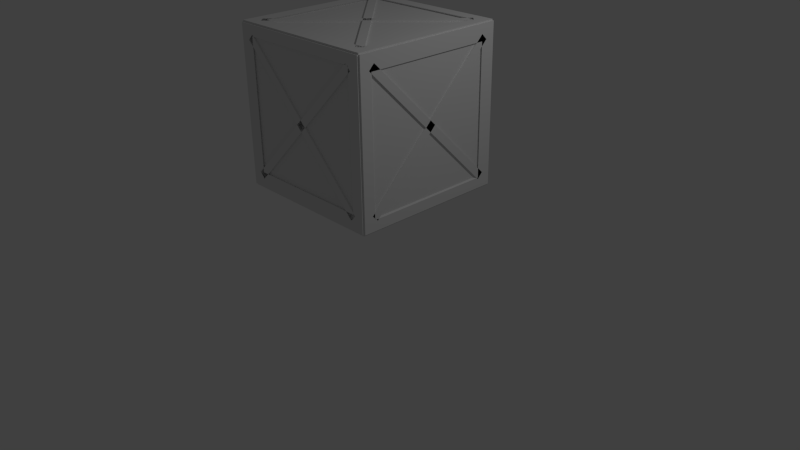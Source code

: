 # Source: Wooden_Crate.blend  (saved by Blender 2.71.0; exported with 4.5.12 LTS)
import bpy
from mathutils import Matrix  # noqa: F401  (used for matrix-valued properties, if any)

bpy.ops.wm.read_factory_settings(use_empty=True)
scene = bpy.context.scene
scene.name = 'Scene'

# ---- collections
col_collection_1 = bpy.data.collections.new('Collection 1'); scene.collection.children.link(col_collection_1)

# ---- materials (node trees are filled in below, after node groups)
mat_material = bpy.data.materials.new('Material')
mat_material.alpha_threshold = 0.0
mat_material.use_transparent_shadow = False
mat_material.roughness = 0.5
mat_material.line_color = (0.0, 0.0, 0.0, 1.0)

# ---- material node trees

# ---- world
world_world = bpy.data.worlds.new('World'); scene.world = world_world
world_world.color = (0.05088, 0.05088, 0.05088)
world_world.use_sun_shadow = False
world_world.sun_shadow_jitter_overblur = 0.0
world_world.cycles.sampling_method = 'MANUAL'
world_world.cycles.sample_map_resolution = 256

# ---- cameras
cam_camera = bpy.data.cameras.new('Camera')
cam_camera.clip_end = 100.0
cam_camera.lens = 35.0
cam_camera.sensor_width = 32.0
cam_camera.sensor_height = 18.0
cam_camera.ortho_scale = 7.314
cam_camera.dof.focus_distance = 0.0
cam_camera.dof.aperture_fstop = 128.0

# ---- lights
light_lamp = bpy.data.lights.new('Lamp', 'POINT')
light_lamp.transmission_factor = 0.0
light_lamp.cutoff_distance = 30.0
light_lamp.energy = 100.0
light_lamp.shadow_buffer_clip_start = 1.001
light_lamp.shadow_soft_size = 0.1
light_lamp.shadow_maximum_resolution = 0.006
light_lamp.use_absolute_resolution = True
light_lamp.cycles.use_multiple_importance_sampling = False

# ---- meshes
me_cube_008 = bpy.data.meshes.new('Cube.008')
me_cube_008.from_pydata([(-1.0, 0.8839, 0.8132), (-1.0, 0.8132, 0.8839), (1.0, 0.8132, 0.8839), (1.0, 0.8839, 0.8132), (-1.0, -0.8132, -0.8839), (-1.0, -0.8839, -0.8132), (1.0, -0.8839, -0.8132), (1.0, -0.8132, -0.8839), (-1.0, 0.8132, -0.8839), (-1.0, 0.8839, -0.8132), (1.0, 0.8839, -0.8132), (1.0, 0.8132, -0.8839), (-1.0, -0.8839, 0.8132), (-1.0, -0.8132, 0.8839), (1.0, -0.8132, 0.8839), (1.0, -0.8839, 0.8132), (-1.0, -1.0, -1.0), (-1.0, 1.0, -1.0), (1.0, 1.0, -1.0), (1.0, -1.0, -1.0), (-1.0, -1.0, 1.0), (-1.0, 1.0, 1.0), (1.0, 1.0, 1.0), (1.0, -1.0, 1.0), (1.0, -0.8519, -0.865), (1.0, 0.8127, -0.8651), (1.0, 0.8127, 0.7996), (1.0, -0.8519, 0.7996), (-1.0, 0.848, -0.8373), (-1.0, 0.848, 0.8131), (-1.0, -0.8023, 0.8131), (-1.0, -0.8023, -0.8373)], [], [(4, 5, 1, 0), (5, 6, 2, 1), (6, 7, 3, 2), (7, 4, 0, 3), (0, 1, 2, 3), (7, 6, 5, 4), (12, 13, 9, 8), (13, 14, 10, 9), (14, 15, 11, 10), (15, 12, 8, 11), (8, 9, 10, 11), (15, 14, 13, 12), (21, 22, 18, 17), (18, 22, 26, 25, 24, 19), (23, 20, 16, 19), (16, 17, 18, 19), (23, 22, 21, 20), (22, 23, 19, 24, 27, 26), (20, 21, 17, 28, 29, 30), (16, 20, 30, 31, 28, 17), (25, 28, 31, 24), (24, 31, 30, 27), (26, 29, 28, 25), (27, 30, 29, 26)])
me_cube_008.use_remesh_preserve_volume = False
me_cube_008.use_remesh_preserve_attributes = False
me_cube_008.use_mirror_vertex_groups = False
me_cube_008.update()
me_cube_007 = bpy.data.meshes.new('Cube.007')
me_cube_007.from_pydata([(-1.0, 0.8839, 0.8132), (-1.0, 0.8132, 0.8839), (1.0, 0.8132, 0.8839), (1.0, 0.8839, 0.8132), (-1.0, -0.8132, -0.8839), (-1.0, -0.8839, -0.8132), (1.0, -0.8839, -0.8132), (1.0, -0.8132, -0.8839), (-1.0, 0.8132, -0.8839), (-1.0, 0.8839, -0.8132), (1.0, 0.8839, -0.8132), (1.0, 0.8132, -0.8839), (-1.0, -0.8839, 0.8132), (-1.0, -0.8132, 0.8839), (1.0, -0.8132, 0.8839), (1.0, -0.8839, 0.8132), (-1.0, -1.0, -1.0), (-1.0, 1.0, -1.0), (1.0, 1.0, -1.0), (1.0, -1.0, -1.0), (-1.0, -1.0, 1.0), (-1.0, 1.0, 1.0), (1.0, 1.0, 1.0), (1.0, -1.0, 1.0), (1.0, -0.8519, -0.865), (1.0, 0.8127, -0.8651), (1.0, 0.8127, 0.7996), (1.0, -0.8519, 0.7996), (-1.0, 0.848, -0.8373), (-1.0, 0.848, 0.8131), (-1.0, -0.8023, 0.8131), (-1.0, -0.8023, -0.8373)], [], [(4, 5, 1, 0), (5, 6, 2, 1), (6, 7, 3, 2), (7, 4, 0, 3), (0, 1, 2, 3), (7, 6, 5, 4), (12, 13, 9, 8), (13, 14, 10, 9), (14, 15, 11, 10), (15, 12, 8, 11), (8, 9, 10, 11), (15, 14, 13, 12), (21, 22, 18, 17), (18, 22, 26, 25, 24, 19), (23, 20, 16, 19), (16, 17, 18, 19), (23, 22, 21, 20), (22, 23, 19, 24, 27, 26), (20, 21, 17, 28, 29, 30), (16, 20, 30, 31, 28, 17), (25, 28, 31, 24), (24, 31, 30, 27), (26, 29, 28, 25), (27, 30, 29, 26)])
me_cube_007.use_remesh_preserve_volume = False
me_cube_007.use_remesh_preserve_attributes = False
me_cube_007.use_mirror_vertex_groups = False
me_cube_007.update()
me_cube_006 = bpy.data.meshes.new('Cube.006')
me_cube_006.from_pydata([(-1.0, 0.8839, 0.8132), (-1.0, 0.8132, 0.8839), (1.0, 0.8132, 0.8839), (1.0, 0.8839, 0.8132), (-1.0, -0.8132, -0.8839), (-1.0, -0.8839, -0.8132), (1.0, -0.8839, -0.8132), (1.0, -0.8132, -0.8839), (-1.0, 0.8132, -0.8839), (-1.0, 0.8839, -0.8132), (1.0, 0.8839, -0.8132), (1.0, 0.8132, -0.8839), (-1.0, -0.8839, 0.8132), (-1.0, -0.8132, 0.8839), (1.0, -0.8132, 0.8839), (1.0, -0.8839, 0.8132), (-1.0, -1.0, -1.0), (-1.0, 1.0, -1.0), (1.0, 1.0, -1.0), (1.0, -1.0, -1.0), (-1.0, -1.0, 1.0), (-1.0, 1.0, 1.0), (1.0, 1.0, 1.0), (1.0, -1.0, 1.0), (1.0, -0.8519, -0.865), (1.0, 0.8127, -0.8651), (1.0, 0.8127, 0.7996), (1.0, -0.8519, 0.7996), (-1.0, 0.848, -0.8373), (-1.0, 0.848, 0.8131), (-1.0, -0.8023, 0.8131), (-1.0, -0.8023, -0.8373)], [], [(4, 5, 1, 0), (5, 6, 2, 1), (6, 7, 3, 2), (7, 4, 0, 3), (0, 1, 2, 3), (7, 6, 5, 4), (12, 13, 9, 8), (13, 14, 10, 9), (14, 15, 11, 10), (15, 12, 8, 11), (8, 9, 10, 11), (15, 14, 13, 12), (21, 22, 18, 17), (18, 22, 26, 25, 24, 19), (23, 20, 16, 19), (16, 17, 18, 19), (23, 22, 21, 20), (22, 23, 19, 24, 27, 26), (20, 21, 17, 28, 29, 30), (16, 20, 30, 31, 28, 17), (25, 28, 31, 24), (24, 31, 30, 27), (26, 29, 28, 25), (27, 30, 29, 26)])
me_cube_006.use_remesh_preserve_volume = False
me_cube_006.use_remesh_preserve_attributes = False
me_cube_006.use_mirror_vertex_groups = False
me_cube_006.update()
me_cube_005 = bpy.data.meshes.new('Cube.005')
me_cube_005.from_pydata([(-1.0, 0.8839, 0.8132), (-1.0, 0.8132, 0.8839), (1.0, 0.8132, 0.8839), (1.0, 0.8839, 0.8132), (-1.0, -0.8132, -0.8839), (-1.0, -0.8839, -0.8132), (1.0, -0.8839, -0.8132), (1.0, -0.8132, -0.8839), (-1.0, 0.8132, -0.8839), (-1.0, 0.8839, -0.8132), (1.0, 0.8839, -0.8132), (1.0, 0.8132, -0.8839), (-1.0, -0.8839, 0.8132), (-1.0, -0.8132, 0.8839), (1.0, -0.8132, 0.8839), (1.0, -0.8839, 0.8132), (-1.0, -1.0, -1.0), (-1.0, 1.0, -1.0), (1.0, 1.0, -1.0), (1.0, -1.0, -1.0), (-1.0, -1.0, 1.0), (-1.0, 1.0, 1.0), (1.0, 1.0, 1.0), (1.0, -1.0, 1.0), (1.0, -0.8519, -0.865), (1.0, 0.8127, -0.8651), (1.0, 0.8127, 0.7996), (1.0, -0.8519, 0.7996), (-1.0, 0.848, -0.8373), (-1.0, 0.848, 0.8131), (-1.0, -0.8023, 0.8131), (-1.0, -0.8023, -0.8373)], [], [(4, 5, 1, 0), (5, 6, 2, 1), (6, 7, 3, 2), (7, 4, 0, 3), (0, 1, 2, 3), (7, 6, 5, 4), (12, 13, 9, 8), (13, 14, 10, 9), (14, 15, 11, 10), (15, 12, 8, 11), (8, 9, 10, 11), (15, 14, 13, 12), (21, 22, 18, 17), (18, 22, 26, 25, 24, 19), (23, 20, 16, 19), (16, 17, 18, 19), (23, 22, 21, 20), (22, 23, 19, 24, 27, 26), (20, 21, 17, 28, 29, 30), (16, 20, 30, 31, 28, 17), (25, 28, 31, 24), (24, 31, 30, 27), (26, 29, 28, 25), (27, 30, 29, 26)])
me_cube_005.use_remesh_preserve_volume = False
me_cube_005.use_remesh_preserve_attributes = False
me_cube_005.use_mirror_vertex_groups = False
me_cube_005.update()
me_cube_004 = bpy.data.meshes.new('Cube.004')
me_cube_004.from_pydata([(-1.0, 0.8839, 0.8132), (-1.0, 0.8132, 0.8839), (1.0, 0.8132, 0.8839), (1.0, 0.8839, 0.8132), (-1.0, -0.8132, -0.8839), (-1.0, -0.8839, -0.8132), (1.0, -0.8839, -0.8132), (1.0, -0.8132, -0.8839), (-1.0, 0.8132, -0.8839), (-1.0, 0.8839, -0.8132), (1.0, 0.8839, -0.8132), (1.0, 0.8132, -0.8839), (-1.0, -0.8839, 0.8132), (-1.0, -0.8132, 0.8839), (1.0, -0.8132, 0.8839), (1.0, -0.8839, 0.8132), (-1.0, -1.0, -1.0), (-1.0, 1.0, -1.0), (1.0, 1.0, -1.0), (1.0, -1.0, -1.0), (-1.0, -1.0, 1.0), (-1.0, 1.0, 1.0), (1.0, 1.0, 1.0), (1.0, -1.0, 1.0), (1.0, -0.8519, -0.865), (1.0, 0.8127, -0.8651), (1.0, 0.8127, 0.7996), (1.0, -0.8519, 0.7996), (-1.0, 0.848, -0.8373), (-1.0, 0.848, 0.8131), (-1.0, -0.8023, 0.8131), (-1.0, -0.8023, -0.8373)], [], [(4, 5, 1, 0), (5, 6, 2, 1), (6, 7, 3, 2), (7, 4, 0, 3), (0, 1, 2, 3), (7, 6, 5, 4), (12, 13, 9, 8), (13, 14, 10, 9), (14, 15, 11, 10), (15, 12, 8, 11), (8, 9, 10, 11), (15, 14, 13, 12), (21, 22, 18, 17), (18, 22, 26, 25, 24, 19), (23, 20, 16, 19), (16, 17, 18, 19), (23, 22, 21, 20), (22, 23, 19, 24, 27, 26), (20, 21, 17, 28, 29, 30), (16, 20, 30, 31, 28, 17), (25, 28, 31, 24), (24, 31, 30, 27), (26, 29, 28, 25), (27, 30, 29, 26)])
me_cube_004.use_remesh_preserve_volume = False
me_cube_004.use_remesh_preserve_attributes = False
me_cube_004.use_mirror_vertex_groups = False
me_cube_004.update()
me_cube_001 = bpy.data.meshes.new('Cube.001')
me_cube_001.from_pydata([(-1.0, 0.8839, 0.8132), (-1.0, 0.8132, 0.8839), (1.0, 0.8132, 0.8839), (1.0, 0.8839, 0.8132), (-1.0, -0.8132, -0.8839), (-1.0, -0.8839, -0.8132), (1.0, -0.8839, -0.8132), (1.0, -0.8132, -0.8839), (-1.0, 0.8132, -0.8839), (-1.0, 0.8839, -0.8132), (1.0, 0.8839, -0.8132), (1.0, 0.8132, -0.8839), (-1.0, -0.8839, 0.8132), (-1.0, -0.8132, 0.8839), (1.0, -0.8132, 0.8839), (1.0, -0.8839, 0.8132), (-1.0, -1.0, -1.0), (-1.0, 1.0, -1.0), (1.0, 1.0, -1.0), (1.0, -1.0, -1.0), (-1.0, -1.0, 1.0), (-1.0, 1.0, 1.0), (1.0, 1.0, 1.0), (1.0, -1.0, 1.0), (1.0, -0.8519, -0.865), (1.0, 0.8127, -0.8651), (1.0, 0.8127, 0.7996), (1.0, -0.8519, 0.7996), (-1.0, 0.848, -0.8373), (-1.0, 0.848, 0.8131), (-1.0, -0.8023, 0.8131), (-1.0, -0.8023, -0.8373)], [], [(4, 5, 1, 0), (5, 6, 2, 1), (6, 7, 3, 2), (7, 4, 0, 3), (0, 1, 2, 3), (7, 6, 5, 4), (12, 13, 9, 8), (13, 14, 10, 9), (14, 15, 11, 10), (15, 12, 8, 11), (8, 9, 10, 11), (15, 14, 13, 12), (21, 22, 18, 17), (18, 22, 26, 25, 24, 19), (23, 20, 16, 19), (16, 17, 18, 19), (23, 22, 21, 20), (22, 23, 19, 24, 27, 26), (20, 21, 17, 28, 29, 30), (16, 20, 30, 31, 28, 17), (25, 28, 31, 24), (24, 31, 30, 27), (26, 29, 28, 25), (27, 30, 29, 26)])
me_cube_001.use_remesh_preserve_volume = False
me_cube_001.use_remesh_preserve_attributes = False
me_cube_001.use_mirror_vertex_groups = False
me_cube_001.update()
me_cube = bpy.data.meshes.new('Cube')
me_cube.from_pydata([(1.0, 1.0, -1.0), (1.0, -1.0, -1.0), (-1.0, -1.0, -1.0), (-1.0, 1.0, -1.0), (1.0, 1.0, 1.0), (1.0, -1.0, 1.0), (-1.0, -1.0, 1.0), (-1.0, 1.0, 1.0)], [], [(0, 1, 2, 3), (4, 7, 6, 5), (0, 4, 5, 1), (1, 5, 6, 2), (2, 6, 7, 3), (4, 0, 3, 7)])
me_cube.materials.append(mat_material)
me_cube.use_remesh_preserve_volume = False
me_cube.use_remesh_preserve_attributes = False
me_cube.use_mirror_vertex_groups = False
me_cube.update()

# ---- objects
ob_cube_006 = bpy.data.objects.new('Cube.006', me_cube_008)
ob_cube_005 = bpy.data.objects.new('Cube.005', me_cube_007)
ob_cube_004 = bpy.data.objects.new('Cube.004', me_cube_006)
ob_cube_003 = bpy.data.objects.new('Cube.003', me_cube_005)
ob_cube_002 = bpy.data.objects.new('Cube.002', me_cube_004)
ob_cube_001 = bpy.data.objects.new('Cube.001', me_cube_001)
ob_cube = bpy.data.objects.new('Cube', me_cube)
ob_lamp = bpy.data.objects.new('Lamp', light_lamp)
ob_camera = bpy.data.objects.new('Camera', cam_camera)

# ---- transforms, parenting, visibility, modifiers, constraints
ob_cube_006.location = (0.0, 0.0, 1.0)
ob_cube_006.rotation_euler = (0.0, 1.571, 0.0)
ob_cube_006.scale = (0.02, 1.0, 1.0)
ob_cube_006.lineart.crease_threshold = 0.0
ob_cube_005.location = (0.0, 0.0, 3.0)
ob_cube_005.rotation_euler = (1.571, 1.571, 0.0)
ob_cube_005.scale = (0.02, 1.0, 1.0)
ob_cube_005.lineart.crease_threshold = 0.0
ob_cube_004.location = (0.0, -1.0, 2.0)
ob_cube_004.rotation_euler = (0.0, 3.142, 1.571)
ob_cube_004.scale = (0.02, 1.0, 1.0)
ob_cube_004.lineart.crease_threshold = 0.0
ob_cube_003.location = (0.0, 1.0, 2.0)
ob_cube_003.rotation_euler = (0.0, 0.0, 1.571)
ob_cube_003.scale = (0.02, 1.0, 1.0)
ob_cube_003.lineart.crease_threshold = 0.0
ob_cube_002.location = (-1.0, 0.0, 2.0)
ob_cube_002.rotation_euler = (3.142, 0.0, 0.0)
ob_cube_002.scale = (0.02, 1.0, 1.0)
ob_cube_002.lineart.crease_threshold = 0.0
ob_cube_001.location = (1.0, 0.0, 2.0)
ob_cube_001.scale = (0.02, 1.0, 1.0)
ob_cube_001.lineart.crease_threshold = 0.0
ob_cube.location = (0.0, 0.0, 2.0)
ob_cube.lock_rotations_4d = False
ob_cube.empty_display_type = 'ARROWS'
ob_cube.lineart.crease_threshold = 0.0
ob_lamp.location = (4.076, 1.005, 5.904)
ob_lamp.rotation_euler = (0.6503, 0.05522, 1.866)
ob_lamp.lock_rotations_4d = False
ob_lamp.empty_display_type = 'ARROWS'
ob_lamp.color = (0.0, 0.0, 0.0, 0.0)
ob_lamp.lineart.crease_threshold = 0.0
ob_camera.location = (7.481, -6.508, 5.344)
ob_camera.rotation_euler = (1.109, 0.01082, 0.8149)
ob_camera.lock_rotations_4d = False
ob_camera.empty_display_type = 'ARROWS'
ob_camera.color = (0.0, 0.0, 0.0, 0.0)
ob_camera.display_type = 'WIRE'
ob_camera.lineart.crease_threshold = 0.0

# ---- collection membership
col_collection_1.objects.link(ob_cube_006)
col_collection_1.objects.link(ob_cube_005)
col_collection_1.objects.link(ob_cube_004)
col_collection_1.objects.link(ob_cube_003)
col_collection_1.objects.link(ob_cube_002)
col_collection_1.objects.link(ob_cube_001)
col_collection_1.objects.link(ob_cube)
col_collection_1.objects.link(ob_lamp)
col_collection_1.objects.link(ob_camera)

# ---- scene / render settings (as saved in the file)
scene.camera = ob_camera
scene.frame_start = 1; scene.frame_end = 250; scene.frame_set(3)
scene.render.engine = 'BLENDER_EEVEE_NEXT'
scene.render.resolution_percentage = 50
scene.render.dither_intensity = 0.0
scene.cycles.use_denoising = False
scene.cycles.samples = 10
scene.cycles.sampling_pattern = 'TABULATED_SOBOL'
scene.cycles.light_sampling_threshold = 0.0
scene.cycles.use_adaptive_sampling = False
scene.cycles.use_light_tree = False
scene.cycles.blur_glossy = 0.0
scene.cycles.volume_bounces = 1
scene.cycles.pixel_filter_type = 'GAUSSIAN'
scene.cycles.sample_clamp_indirect = 0.0
scene.view_settings.view_transform = 'Standard'
bpy.context.view_layer.update()
